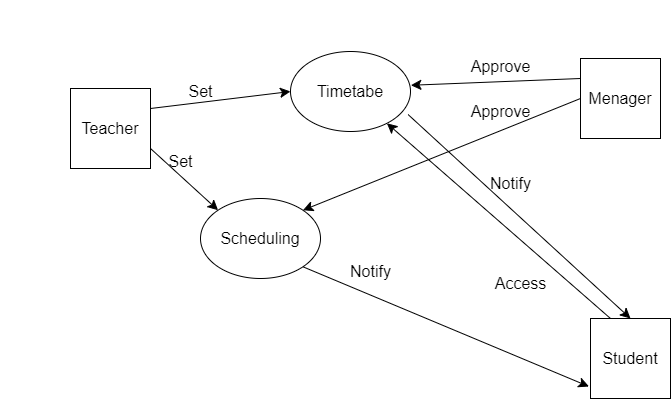

The diagram above was exported from draw.io. Its source (the exported page's mxGraphModel, read from the mxfile embedded in the PNG):
<mxGraphModel dx="1900" dy="1673" grid="1" gridSize="10" guides="1" tooltips="1" connect="1" arrows="1" fold="1" page="1" pageScale="1" pageWidth="850" pageHeight="1100" math="0" shadow="0">
  <root>
    <mxCell id="0" />
    <mxCell id="1" parent="0" />
    <mxCell id="7NQb83HRPx4ektZgZcsX-35" style="edgeStyle=none;curved=1;rounded=0;orthogonalLoop=1;jettySize=auto;html=1;exitX=1;exitY=0.25;exitDx=0;exitDy=0;entryX=0;entryY=0.5;entryDx=0;entryDy=0;fontSize=12;startSize=8;endSize=8;" edge="1" parent="1" source="7NQb83HRPx4ektZgZcsX-2" target="7NQb83HRPx4ektZgZcsX-34">
      <mxGeometry relative="1" as="geometry" />
    </mxCell>
    <mxCell id="7NQb83HRPx4ektZgZcsX-53" style="edgeStyle=none;curved=1;rounded=0;orthogonalLoop=1;jettySize=auto;html=1;exitX=1;exitY=0.75;exitDx=0;exitDy=0;entryX=0;entryY=0;entryDx=0;entryDy=0;fontSize=12;startSize=8;endSize=8;" edge="1" parent="1" source="7NQb83HRPx4ektZgZcsX-2" target="7NQb83HRPx4ektZgZcsX-52">
      <mxGeometry relative="1" as="geometry" />
    </mxCell>
    <mxCell id="7NQb83HRPx4ektZgZcsX-2" value="Teacher" style="whiteSpace=wrap;html=1;aspect=fixed;fontSize=16;" vertex="1" parent="1">
      <mxGeometry x="60" y="130" width="80" height="80" as="geometry" />
    </mxCell>
    <mxCell id="7NQb83HRPx4ektZgZcsX-37" style="edgeStyle=none;curved=1;rounded=0;orthogonalLoop=1;jettySize=auto;html=1;exitX=0;exitY=0.25;exitDx=0;exitDy=0;entryX=1.003;entryY=0.422;entryDx=0;entryDy=0;fontSize=12;startSize=8;endSize=8;entryPerimeter=0;" edge="1" parent="1" source="7NQb83HRPx4ektZgZcsX-23" target="7NQb83HRPx4ektZgZcsX-34">
      <mxGeometry relative="1" as="geometry" />
    </mxCell>
    <mxCell id="7NQb83HRPx4ektZgZcsX-57" style="edgeStyle=none;curved=1;rounded=0;orthogonalLoop=1;jettySize=auto;html=1;exitX=0;exitY=0.5;exitDx=0;exitDy=0;entryX=1;entryY=0;entryDx=0;entryDy=0;fontSize=12;startSize=8;endSize=8;" edge="1" parent="1" source="7NQb83HRPx4ektZgZcsX-23" target="7NQb83HRPx4ektZgZcsX-52">
      <mxGeometry relative="1" as="geometry" />
    </mxCell>
    <mxCell id="7NQb83HRPx4ektZgZcsX-23" value="Menager" style="whiteSpace=wrap;html=1;aspect=fixed;fontSize=16;" vertex="1" parent="1">
      <mxGeometry x="570" y="100" width="80" height="80" as="geometry" />
    </mxCell>
    <mxCell id="7NQb83HRPx4ektZgZcsX-50" style="edgeStyle=none;curved=1;rounded=0;orthogonalLoop=1;jettySize=auto;html=1;exitX=0.98;exitY=0.788;exitDx=0;exitDy=0;entryX=0.5;entryY=0;entryDx=0;entryDy=0;fontSize=12;startSize=8;endSize=8;exitPerimeter=0;" edge="1" parent="1" source="7NQb83HRPx4ektZgZcsX-34" target="7NQb83HRPx4ektZgZcsX-47">
      <mxGeometry relative="1" as="geometry" />
    </mxCell>
    <mxCell id="7NQb83HRPx4ektZgZcsX-34" value="Timetabe" style="ellipse;whiteSpace=wrap;html=1;fontSize=16;" vertex="1" parent="1">
      <mxGeometry x="280" y="93" width="120" height="80" as="geometry" />
    </mxCell>
    <mxCell id="7NQb83HRPx4ektZgZcsX-36" value="Set" style="text;html=1;align=center;verticalAlign=middle;resizable=0;points=[];autosize=1;strokeColor=none;fillColor=none;fontSize=16;" vertex="1" parent="1">
      <mxGeometry x="165" y="118" width="50" height="30" as="geometry" />
    </mxCell>
    <mxCell id="7NQb83HRPx4ektZgZcsX-45" value="DFD Level 2&lt;br&gt;Generate Payment" style="text;html=1;align=center;verticalAlign=middle;resizable=0;points=[];autosize=1;strokeColor=none;fillColor=none;fontSize=16;" vertex="1" parent="1">
      <mxGeometry x="-10" y="-2" width="160" height="50" as="geometry" />
    </mxCell>
    <mxCell id="7NQb83HRPx4ektZgZcsX-46" value="Approve" style="text;html=1;align=center;verticalAlign=middle;resizable=0;points=[];autosize=1;strokeColor=none;fillColor=none;fontSize=16;" vertex="1" parent="1">
      <mxGeometry x="450" y="93" width="80" height="30" as="geometry" />
    </mxCell>
    <mxCell id="7NQb83HRPx4ektZgZcsX-48" style="edgeStyle=none;curved=1;rounded=0;orthogonalLoop=1;jettySize=auto;html=1;exitX=0.25;exitY=0;exitDx=0;exitDy=0;fontSize=12;startSize=8;endSize=8;" edge="1" parent="1" source="7NQb83HRPx4ektZgZcsX-47" target="7NQb83HRPx4ektZgZcsX-34">
      <mxGeometry relative="1" as="geometry" />
    </mxCell>
    <mxCell id="7NQb83HRPx4ektZgZcsX-47" value="Student" style="whiteSpace=wrap;html=1;aspect=fixed;fontSize=16;" vertex="1" parent="1">
      <mxGeometry x="580" y="360" width="80" height="80" as="geometry" />
    </mxCell>
    <mxCell id="7NQb83HRPx4ektZgZcsX-49" value="Access" style="text;html=1;align=center;verticalAlign=middle;resizable=0;points=[];autosize=1;strokeColor=none;fillColor=none;fontSize=16;" vertex="1" parent="1">
      <mxGeometry x="470" y="310" width="80" height="30" as="geometry" />
    </mxCell>
    <mxCell id="7NQb83HRPx4ektZgZcsX-51" value="Notify" style="text;html=1;align=center;verticalAlign=middle;resizable=0;points=[];autosize=1;strokeColor=none;fillColor=none;fontSize=16;" vertex="1" parent="1">
      <mxGeometry x="470" y="210" width="60" height="30" as="geometry" />
    </mxCell>
    <mxCell id="7NQb83HRPx4ektZgZcsX-55" style="edgeStyle=none;curved=1;rounded=0;orthogonalLoop=1;jettySize=auto;html=1;exitX=1;exitY=1;exitDx=0;exitDy=0;entryX=-0.02;entryY=0.85;entryDx=0;entryDy=0;entryPerimeter=0;fontSize=12;startSize=8;endSize=8;" edge="1" parent="1" source="7NQb83HRPx4ektZgZcsX-52" target="7NQb83HRPx4ektZgZcsX-47">
      <mxGeometry relative="1" as="geometry" />
    </mxCell>
    <mxCell id="7NQb83HRPx4ektZgZcsX-52" value="Scheduling" style="ellipse;whiteSpace=wrap;html=1;fontSize=16;" vertex="1" parent="1">
      <mxGeometry x="190" y="240" width="120" height="80" as="geometry" />
    </mxCell>
    <mxCell id="7NQb83HRPx4ektZgZcsX-54" value="Set" style="text;html=1;align=center;verticalAlign=middle;resizable=0;points=[];autosize=1;strokeColor=none;fillColor=none;fontSize=16;" vertex="1" parent="1">
      <mxGeometry x="145" y="188" width="50" height="30" as="geometry" />
    </mxCell>
    <mxCell id="7NQb83HRPx4ektZgZcsX-56" value="Notify" style="text;html=1;align=center;verticalAlign=middle;resizable=0;points=[];autosize=1;strokeColor=none;fillColor=none;fontSize=16;" vertex="1" parent="1">
      <mxGeometry x="330" y="298" width="60" height="30" as="geometry" />
    </mxCell>
    <mxCell id="7NQb83HRPx4ektZgZcsX-58" value="Approve" style="text;html=1;align=center;verticalAlign=middle;resizable=0;points=[];autosize=1;strokeColor=none;fillColor=none;fontSize=16;" vertex="1" parent="1">
      <mxGeometry x="450" y="138" width="80" height="30" as="geometry" />
    </mxCell>
  </root>
</mxGraphModel>